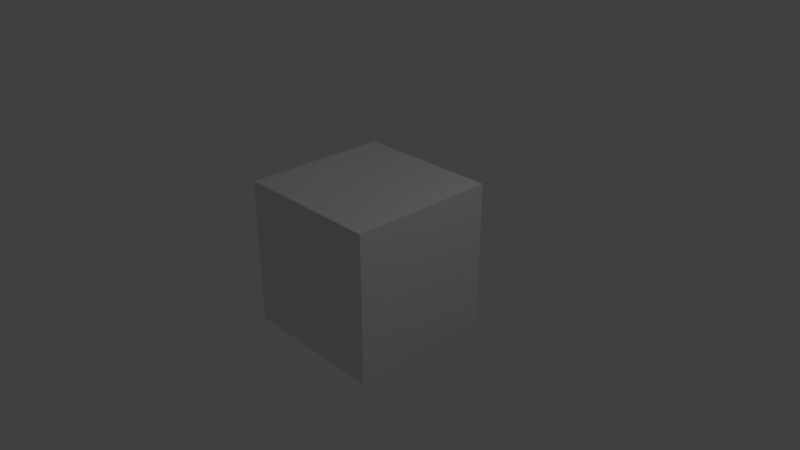 # Source: Bus01.blend  (saved by Blender 2.79.0; exported with 4.5.12 LTS)
import bpy
from mathutils import Matrix  # noqa: F401  (used for matrix-valued properties, if any)

bpy.ops.wm.read_factory_settings(use_empty=True)
scene = bpy.context.scene
scene.name = 'Scene'

# ---- collections
col_collection_1 = bpy.data.collections.new('Collection 1'); scene.collection.children.link(col_collection_1)

# ---- materials (node trees are filled in below, after node groups)
mat_material = bpy.data.materials.new('Material')
mat_material.alpha_threshold = 0.0
mat_material.use_transparent_shadow = False
mat_material.roughness = 0.5
mat_material.line_color = (0.0, 0.0, 0.0, 1.0)

# ---- material node trees

# ---- world
world_world = bpy.data.worlds.new('World'); scene.world = world_world
world_world.color = (0.05088, 0.05088, 0.05088)
world_world.use_sun_shadow = False
world_world.sun_shadow_jitter_overblur = 0.0
world_world.cycles.sampling_method = 'MANUAL'

# ---- cameras
cam_camera = bpy.data.cameras.new('Camera')
cam_camera.clip_end = 100.0
cam_camera.lens = 35.0
cam_camera.sensor_width = 32.0
cam_camera.sensor_height = 18.0
cam_camera.ortho_scale = 7.314
cam_camera.dof.focus_distance = 0.0
cam_camera.dof.aperture_fstop = 128.0

# ---- lights
light_lamp = bpy.data.lights.new('Lamp', 'POINT')
light_lamp.transmission_factor = 0.0
light_lamp.cutoff_distance = 30.0
light_lamp.energy = 100.0
light_lamp.shadow_buffer_clip_start = 1.001
light_lamp.shadow_soft_size = 0.1
light_lamp.shadow_maximum_resolution = 0.006
light_lamp.use_absolute_resolution = True

# ---- meshes
me_cube = bpy.data.meshes.new('Cube')
me_cube.from_pydata([(1.0, 1.0, -1.0), (1.0, -1.0, -1.0), (-1.0, -1.0, -1.0), (-1.0, 1.0, -1.0), (1.0, 1.0, 1.0), (1.0, -1.0, 1.0), (-1.0, -1.0, 1.0), (-1.0, 1.0, 1.0)], [], [(0, 1, 2, 3), (4, 7, 6, 5), (0, 4, 5, 1), (1, 5, 6, 2), (2, 6, 7, 3), (4, 0, 3, 7)])
me_cube.materials.append(mat_material)
me_cube.use_remesh_preserve_volume = False
me_cube.use_remesh_preserve_attributes = False
me_cube.use_mirror_vertex_groups = False
me_cube.update()

# ---- objects
ob_cube = bpy.data.objects.new('Cube', me_cube)
ob_lamp = bpy.data.objects.new('Lamp', light_lamp)
ob_camera = bpy.data.objects.new('Camera', cam_camera)

# ---- transforms, parenting, visibility, modifiers, constraints
ob_cube.location = (0.0, 0.0, 0.0)
ob_cube.lock_rotations_4d = False
ob_cube.empty_display_type = 'ARROWS'
ob_cube.lineart.crease_threshold = 0.0
ob_lamp.location = (4.076, 1.005, 5.904)
ob_lamp.rotation_euler = (0.6503, 0.05522, 1.866)
ob_lamp.lock_rotations_4d = False
ob_lamp.empty_display_type = 'ARROWS'
ob_lamp.color = (0.0, 0.0, 0.0, 0.0)
ob_lamp.lineart.crease_threshold = 0.0
ob_camera.location = (7.481, -6.508, 5.344)
ob_camera.rotation_euler = (1.109, 0.0, 0.8149)
ob_camera.lock_rotations_4d = False
ob_camera.empty_display_type = 'ARROWS'
ob_camera.color = (0.0, 0.0, 0.0, 0.0)
ob_camera.display_type = 'WIRE'
ob_camera.lineart.crease_threshold = 0.0

# ---- collection membership
col_collection_1.objects.link(ob_cube)
col_collection_1.objects.link(ob_lamp)
col_collection_1.objects.link(ob_camera)

# ---- scene / render settings (as saved in the file)
scene.camera = ob_camera
scene.frame_start = 1; scene.frame_end = 250; scene.frame_set(1)
scene.render.engine = 'BLENDER_EEVEE_NEXT'
scene.render.resolution_percentage = 50
scene.render.dither_intensity = 0.0
scene.cycles.use_denoising = False
scene.cycles.samples = 128
scene.cycles.sampling_pattern = 'TABULATED_SOBOL'
scene.cycles.use_adaptive_sampling = False
scene.cycles.use_light_tree = False
scene.cycles.blur_glossy = 0.0
scene.cycles.sample_clamp_indirect = 0.0
scene.view_settings.view_transform = 'Standard'
bpy.context.view_layer.update()
